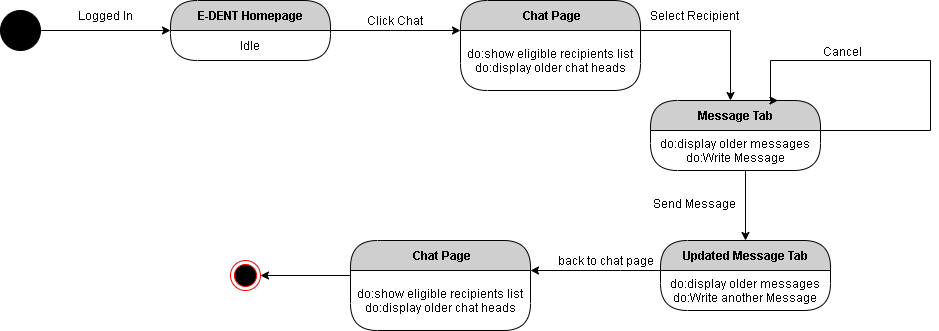

The diagram above was exported from draw.io. Its source (the exported page's mxGraphModel, read from the mxfile embedded in the PNG):
<mxGraphModel dx="1108" dy="510" grid="1" gridSize="10" guides="1" tooltips="1" connect="1" arrows="1" fold="1" page="1" pageScale="1" pageWidth="850" pageHeight="1100" math="0" shadow="0">
  <root>
    <mxCell id="ykBlsS29PJAWUk1ISHM8-0" />
    <mxCell id="ykBlsS29PJAWUk1ISHM8-1" parent="ykBlsS29PJAWUk1ISHM8-0" />
    <mxCell id="ykBlsS29PJAWUk1ISHM8-6" style="edgeStyle=orthogonalEdgeStyle;rounded=0;orthogonalLoop=1;jettySize=auto;html=1;exitX=1;exitY=0.5;exitDx=0;exitDy=0;entryX=0;entryY=0.5;entryDx=0;entryDy=0;" parent="ykBlsS29PJAWUk1ISHM8-1" source="ykBlsS29PJAWUk1ISHM8-2" target="ykBlsS29PJAWUk1ISHM8-4" edge="1">
      <mxGeometry relative="1" as="geometry" />
    </mxCell>
    <mxCell id="ykBlsS29PJAWUk1ISHM8-2" value="" style="ellipse;whiteSpace=wrap;html=1;aspect=fixed;fillColor=#000000;" parent="ykBlsS29PJAWUk1ISHM8-1" vertex="1">
      <mxGeometry x="40" y="240" width="40" height="40" as="geometry" />
    </mxCell>
    <mxCell id="ykBlsS29PJAWUk1ISHM8-4" value="E-DENT Homepage" style="swimlane;html=1;fontStyle=1;align=center;verticalAlign=middle;childLayout=stackLayout;horizontal=1;startSize=30;horizontalStack=0;resizeParent=0;resizeLast=1;container=0;fontColor=#000000;collapsible=0;rounded=1;arcSize=30;strokeColor=#000000;fillColor=#CFCFCF;swimlaneFillColor=#FFFFFF;dropTarget=0;" parent="ykBlsS29PJAWUk1ISHM8-1" vertex="1">
      <mxGeometry x="210" y="230" width="160" height="60" as="geometry" />
    </mxCell>
    <mxCell id="ykBlsS29PJAWUk1ISHM8-5" value="Idle" style="text;html=1;strokeColor=none;fillColor=none;align=center;verticalAlign=middle;spacingLeft=4;spacingRight=4;whiteSpace=wrap;overflow=hidden;rotatable=0;fontColor=#000000;" parent="ykBlsS29PJAWUk1ISHM8-4" vertex="1">
      <mxGeometry y="30" width="160" height="30" as="geometry" />
    </mxCell>
    <mxCell id="ykBlsS29PJAWUk1ISHM8-7" value="Logged In" style="text;html=1;align=center;verticalAlign=middle;resizable=0;points=[];autosize=1;" parent="ykBlsS29PJAWUk1ISHM8-1" vertex="1">
      <mxGeometry x="110" y="235" width="70" height="20" as="geometry" />
    </mxCell>
    <mxCell id="ykBlsS29PJAWUk1ISHM8-8" value="&amp;nbsp;Chat Page" style="swimlane;html=1;fontStyle=1;align=center;verticalAlign=middle;childLayout=stackLayout;horizontal=1;startSize=30;horizontalStack=0;resizeParent=0;resizeLast=1;container=0;fontColor=#000000;collapsible=0;rounded=1;arcSize=30;strokeColor=#000000;fillColor=#CFCFCF;swimlaneFillColor=#FFFFFF;dropTarget=0;" parent="ykBlsS29PJAWUk1ISHM8-1" vertex="1">
      <mxGeometry x="500" y="230" width="180" height="90" as="geometry" />
    </mxCell>
    <mxCell id="ykBlsS29PJAWUk1ISHM8-9" value="do:show eligible recipients list&lt;br&gt;do:display older chat heads" style="text;html=1;strokeColor=none;fillColor=none;align=center;verticalAlign=middle;spacingLeft=4;spacingRight=4;whiteSpace=wrap;overflow=hidden;rotatable=0;fontColor=#000000;" parent="ykBlsS29PJAWUk1ISHM8-8" vertex="1">
      <mxGeometry y="30" width="180" height="60" as="geometry" />
    </mxCell>
    <mxCell id="ykBlsS29PJAWUk1ISHM8-10" style="edgeStyle=orthogonalEdgeStyle;rounded=0;orthogonalLoop=1;jettySize=auto;html=1;exitX=1;exitY=0;exitDx=0;exitDy=0;entryX=0;entryY=0;entryDx=0;entryDy=0;" parent="ykBlsS29PJAWUk1ISHM8-1" source="ykBlsS29PJAWUk1ISHM8-5" target="ykBlsS29PJAWUk1ISHM8-9" edge="1">
      <mxGeometry relative="1" as="geometry">
        <Array as="points">
          <mxPoint x="430" y="260" />
          <mxPoint x="430" y="260" />
        </Array>
      </mxGeometry>
    </mxCell>
    <mxCell id="ykBlsS29PJAWUk1ISHM8-11" value="Click Chat" style="text;html=1;align=center;verticalAlign=middle;resizable=0;points=[];autosize=1;" parent="ykBlsS29PJAWUk1ISHM8-1" vertex="1">
      <mxGeometry x="399" y="240" width="70" height="20" as="geometry" />
    </mxCell>
    <mxCell id="ykBlsS29PJAWUk1ISHM8-12" style="edgeStyle=orthogonalEdgeStyle;rounded=0;orthogonalLoop=1;jettySize=auto;html=1;exitX=1;exitY=0;exitDx=0;exitDy=0;" parent="ykBlsS29PJAWUk1ISHM8-1" source="ykBlsS29PJAWUk1ISHM8-9" target="ykBlsS29PJAWUk1ISHM8-13" edge="1">
      <mxGeometry relative="1" as="geometry">
        <mxPoint x="790" y="260" as="targetPoint" />
        <Array as="points">
          <mxPoint x="770" y="260" />
        </Array>
      </mxGeometry>
    </mxCell>
    <mxCell id="ykBlsS29PJAWUk1ISHM8-15" value="Select Recipient" style="text;html=1;align=center;verticalAlign=middle;resizable=0;points=[];autosize=1;" parent="ykBlsS29PJAWUk1ISHM8-1" vertex="1">
      <mxGeometry x="684" y="235" width="100" height="20" as="geometry" />
    </mxCell>
    <mxCell id="ykBlsS29PJAWUk1ISHM8-13" value="Message Tab" style="swimlane;html=1;fontStyle=1;align=center;verticalAlign=middle;childLayout=stackLayout;horizontal=1;startSize=30;horizontalStack=0;resizeParent=0;resizeLast=1;container=0;fontColor=#000000;collapsible=0;rounded=1;arcSize=30;strokeColor=#000000;fillColor=#CFCFCF;swimlaneFillColor=#FFFFFF;dropTarget=0;" parent="ykBlsS29PJAWUk1ISHM8-1" vertex="1">
      <mxGeometry x="690" y="330" width="170" height="70" as="geometry" />
    </mxCell>
    <mxCell id="ykBlsS29PJAWUk1ISHM8-14" value="do:display older messages&lt;br&gt;do:Write Message" style="text;html=1;strokeColor=none;fillColor=none;align=center;verticalAlign=middle;spacingLeft=4;spacingRight=4;whiteSpace=wrap;overflow=hidden;rotatable=0;fontColor=#000000;" parent="ykBlsS29PJAWUk1ISHM8-13" vertex="1">
      <mxGeometry y="30" width="170" height="40" as="geometry" />
    </mxCell>
    <mxCell id="ykBlsS29PJAWUk1ISHM8-16" style="edgeStyle=orthogonalEdgeStyle;rounded=0;orthogonalLoop=1;jettySize=auto;html=1;exitX=0.5;exitY=1;exitDx=0;exitDy=0;entryX=0.5;entryY=0;entryDx=0;entryDy=0;" parent="ykBlsS29PJAWUk1ISHM8-1" source="ykBlsS29PJAWUk1ISHM8-14" target="cmJcyx5nif-qyIrAtWbp-0" edge="1">
      <mxGeometry relative="1" as="geometry">
        <Array as="points">
          <mxPoint x="785" y="400" />
        </Array>
      </mxGeometry>
    </mxCell>
    <mxCell id="ykBlsS29PJAWUk1ISHM8-17" value="Send Message" style="text;html=1;align=center;verticalAlign=middle;resizable=0;points=[];autosize=1;" parent="ykBlsS29PJAWUk1ISHM8-1" vertex="1">
      <mxGeometry x="684" y="423" width="100" height="20" as="geometry" />
    </mxCell>
    <mxCell id="ykBlsS29PJAWUk1ISHM8-18" style="edgeStyle=orthogonalEdgeStyle;rounded=0;orthogonalLoop=1;jettySize=auto;html=1;exitX=1;exitY=0.5;exitDx=0;exitDy=0;entryX=0.75;entryY=0;entryDx=0;entryDy=0;" parent="ykBlsS29PJAWUk1ISHM8-1" source="ykBlsS29PJAWUk1ISHM8-13" target="ykBlsS29PJAWUk1ISHM8-13" edge="1">
      <mxGeometry relative="1" as="geometry">
        <Array as="points">
          <mxPoint x="970" y="360" />
          <mxPoint x="970" y="290" />
          <mxPoint x="810" y="290" />
        </Array>
      </mxGeometry>
    </mxCell>
    <mxCell id="ykBlsS29PJAWUk1ISHM8-19" value="Cancel" style="text;html=1;align=center;verticalAlign=middle;resizable=0;points=[];autosize=1;" parent="ykBlsS29PJAWUk1ISHM8-1" vertex="1">
      <mxGeometry x="857" y="271" width="50" height="20" as="geometry" />
    </mxCell>
    <mxCell id="ykBlsS29PJAWUk1ISHM8-20" value="" style="ellipse;html=1;shape=endState;fillColor=#000000;strokeColor=#ff0000;" parent="ykBlsS29PJAWUk1ISHM8-1" vertex="1">
      <mxGeometry x="270" y="490" width="30" height="30" as="geometry" />
    </mxCell>
    <mxCell id="cmJcyx5nif-qyIrAtWbp-0" value="Updated Message Tab" style="swimlane;html=1;fontStyle=1;align=center;verticalAlign=middle;childLayout=stackLayout;horizontal=1;startSize=30;horizontalStack=0;resizeParent=0;resizeLast=1;container=0;fontColor=#000000;collapsible=0;rounded=1;arcSize=30;strokeColor=#000000;fillColor=#CFCFCF;swimlaneFillColor=#FFFFFF;dropTarget=0;" vertex="1" parent="ykBlsS29PJAWUk1ISHM8-1">
      <mxGeometry x="700" y="470" width="170" height="70" as="geometry" />
    </mxCell>
    <mxCell id="cmJcyx5nif-qyIrAtWbp-1" value="do:display older messages&lt;br&gt;do:Write another Message" style="text;html=1;strokeColor=none;fillColor=none;align=center;verticalAlign=middle;spacingLeft=4;spacingRight=4;whiteSpace=wrap;overflow=hidden;rotatable=0;fontColor=#000000;" vertex="1" parent="cmJcyx5nif-qyIrAtWbp-0">
      <mxGeometry y="30" width="170" height="40" as="geometry" />
    </mxCell>
    <mxCell id="cmJcyx5nif-qyIrAtWbp-4" style="edgeStyle=orthogonalEdgeStyle;rounded=0;orthogonalLoop=1;jettySize=auto;html=1;exitX=0;exitY=0;exitDx=0;exitDy=0;entryX=1;entryY=0;entryDx=0;entryDy=0;" edge="1" parent="ykBlsS29PJAWUk1ISHM8-1" source="cmJcyx5nif-qyIrAtWbp-1" target="cmJcyx5nif-qyIrAtWbp-7">
      <mxGeometry relative="1" as="geometry">
        <Array as="points">
          <mxPoint x="660" y="500" />
          <mxPoint x="660" y="500" />
        </Array>
      </mxGeometry>
    </mxCell>
    <mxCell id="cmJcyx5nif-qyIrAtWbp-8" value="back to chat page" style="text;html=1;align=center;verticalAlign=middle;resizable=0;points=[];autosize=1;" vertex="1" parent="ykBlsS29PJAWUk1ISHM8-1">
      <mxGeometry x="590" y="480" width="110" height="20" as="geometry" />
    </mxCell>
    <mxCell id="cmJcyx5nif-qyIrAtWbp-6" value="&amp;nbsp;Chat Page" style="swimlane;html=1;fontStyle=1;align=center;verticalAlign=middle;childLayout=stackLayout;horizontal=1;startSize=30;horizontalStack=0;resizeParent=0;resizeLast=1;container=0;fontColor=#000000;collapsible=0;rounded=1;arcSize=30;strokeColor=#000000;fillColor=#CFCFCF;swimlaneFillColor=#FFFFFF;dropTarget=0;" vertex="1" parent="ykBlsS29PJAWUk1ISHM8-1">
      <mxGeometry x="390" y="470" width="180" height="90" as="geometry" />
    </mxCell>
    <mxCell id="cmJcyx5nif-qyIrAtWbp-7" value="do:show eligible recipients list&lt;br&gt;do:display older chat heads" style="text;html=1;strokeColor=none;fillColor=none;align=center;verticalAlign=middle;spacingLeft=4;spacingRight=4;whiteSpace=wrap;overflow=hidden;rotatable=0;fontColor=#000000;" vertex="1" parent="cmJcyx5nif-qyIrAtWbp-6">
      <mxGeometry y="30" width="180" height="60" as="geometry" />
    </mxCell>
    <mxCell id="cmJcyx5nif-qyIrAtWbp-9" style="edgeStyle=orthogonalEdgeStyle;rounded=0;orthogonalLoop=1;jettySize=auto;html=1;exitX=0;exitY=0;exitDx=0;exitDy=0;entryX=1;entryY=0.5;entryDx=0;entryDy=0;" edge="1" parent="ykBlsS29PJAWUk1ISHM8-1" source="cmJcyx5nif-qyIrAtWbp-7" target="ykBlsS29PJAWUk1ISHM8-20">
      <mxGeometry relative="1" as="geometry">
        <Array as="points">
          <mxPoint x="390" y="505" />
        </Array>
      </mxGeometry>
    </mxCell>
  </root>
</mxGraphModel>